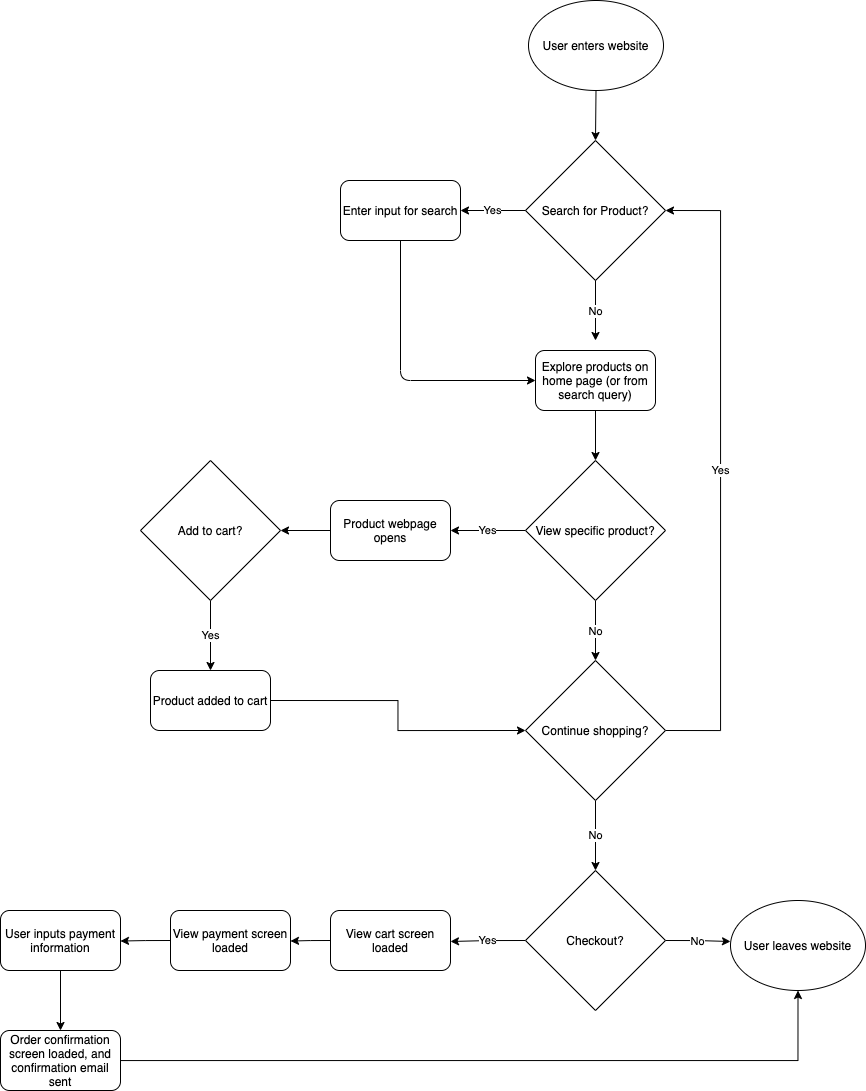

The diagram above was exported from draw.io. Its source (the exported page's mxGraphModel, read from the mxfile embedded in the PNG):
<mxGraphModel dx="2271" dy="693" grid="1" gridSize="10" guides="1" tooltips="1" connect="1" arrows="1" fold="1" page="1" pageScale="1" pageWidth="850" pageHeight="1100" math="0" shadow="0">
  <root>
    <mxCell id="0" />
    <mxCell id="1" parent="0" />
    <mxCell id="2" value="User enters website" style="ellipse;whiteSpace=wrap;html=1;" vertex="1" parent="1">
      <mxGeometry x="358" y="10" width="135" height="90" as="geometry" />
    </mxCell>
    <mxCell id="3" value="Search for Product?" style="rhombus;whiteSpace=wrap;html=1;" vertex="1" parent="1">
      <mxGeometry x="355" y="150" width="140" height="140" as="geometry" />
    </mxCell>
    <mxCell id="XBnYU7Sc60n8SrOdd0Q5-4" value="" style="endArrow=classic;html=1;exitX=0.5;exitY=1;exitDx=0;exitDy=0;entryX=0.5;entryY=0;entryDx=0;entryDy=0;" edge="1" parent="1" source="2" target="3">
      <mxGeometry width="50" height="50" relative="1" as="geometry">
        <mxPoint x="470" y="310" as="sourcePoint" />
        <mxPoint x="520" y="260" as="targetPoint" />
      </mxGeometry>
    </mxCell>
    <mxCell id="XBnYU7Sc60n8SrOdd0Q5-5" value="Yes" style="endArrow=classic;html=1;exitX=0;exitY=0.5;exitDx=0;exitDy=0;entryX=1;entryY=0.5;entryDx=0;entryDy=0;" edge="1" parent="1" source="3" target="XBnYU7Sc60n8SrOdd0Q5-6">
      <mxGeometry width="50" height="50" relative="1" as="geometry">
        <mxPoint x="470" y="310" as="sourcePoint" />
        <mxPoint x="300" y="220" as="targetPoint" />
      </mxGeometry>
    </mxCell>
    <mxCell id="XBnYU7Sc60n8SrOdd0Q5-6" value="Enter input for search" style="rounded=1;whiteSpace=wrap;html=1;" vertex="1" parent="1">
      <mxGeometry x="170" y="190" width="120" height="60" as="geometry" />
    </mxCell>
    <mxCell id="XBnYU7Sc60n8SrOdd0Q5-7" value="No" style="endArrow=classic;html=1;exitX=0.5;exitY=1;exitDx=0;exitDy=0;" edge="1" parent="1" source="3">
      <mxGeometry width="50" height="50" relative="1" as="geometry">
        <mxPoint x="510" y="330" as="sourcePoint" />
        <mxPoint x="425" y="350" as="targetPoint" />
      </mxGeometry>
    </mxCell>
    <mxCell id="XBnYU7Sc60n8SrOdd0Q5-8" value="" style="endArrow=classic;html=1;exitX=0.5;exitY=1;exitDx=0;exitDy=0;entryX=0;entryY=0.5;entryDx=0;entryDy=0;" edge="1" parent="1" source="XBnYU7Sc60n8SrOdd0Q5-6" target="XBnYU7Sc60n8SrOdd0Q5-11">
      <mxGeometry width="50" height="50" relative="1" as="geometry">
        <mxPoint x="510" y="320" as="sourcePoint" />
        <mxPoint x="355" y="420" as="targetPoint" />
        <Array as="points">
          <mxPoint x="230" y="390" />
        </Array>
      </mxGeometry>
    </mxCell>
    <mxCell id="XBnYU7Sc60n8SrOdd0Q5-9" value="" style="endArrow=classic;html=1;exitX=0.5;exitY=1;exitDx=0;exitDy=0;" edge="1" parent="1" source="XBnYU7Sc60n8SrOdd0Q5-11" target="XBnYU7Sc60n8SrOdd0Q5-12">
      <mxGeometry width="50" height="50" relative="1" as="geometry">
        <mxPoint x="425" y="510" as="sourcePoint" />
        <mxPoint x="470" y="490" as="targetPoint" />
      </mxGeometry>
    </mxCell>
    <mxCell id="XBnYU7Sc60n8SrOdd0Q5-11" value="&lt;span&gt;Explore products on home page (or from search query)&lt;/span&gt;" style="rounded=1;whiteSpace=wrap;html=1;" vertex="1" parent="1">
      <mxGeometry x="365" y="360" width="120" height="60" as="geometry" />
    </mxCell>
    <mxCell id="XBnYU7Sc60n8SrOdd0Q5-15" value="Yes" style="edgeStyle=orthogonalEdgeStyle;rounded=0;orthogonalLoop=1;jettySize=auto;html=1;exitX=0;exitY=0.5;exitDx=0;exitDy=0;" edge="1" parent="1" source="XBnYU7Sc60n8SrOdd0Q5-12">
      <mxGeometry relative="1" as="geometry">
        <mxPoint x="280" y="540" as="targetPoint" />
      </mxGeometry>
    </mxCell>
    <mxCell id="XBnYU7Sc60n8SrOdd0Q5-17" value="No" style="edgeStyle=orthogonalEdgeStyle;rounded=0;orthogonalLoop=1;jettySize=auto;html=1;exitX=0.5;exitY=1;exitDx=0;exitDy=0;" edge="1" parent="1" source="XBnYU7Sc60n8SrOdd0Q5-12">
      <mxGeometry relative="1" as="geometry">
        <mxPoint x="425" y="670" as="targetPoint" />
      </mxGeometry>
    </mxCell>
    <mxCell id="XBnYU7Sc60n8SrOdd0Q5-12" value="View specific product?" style="rhombus;whiteSpace=wrap;html=1;" vertex="1" parent="1">
      <mxGeometry x="355" y="470" width="140" height="140" as="geometry" />
    </mxCell>
    <mxCell id="XBnYU7Sc60n8SrOdd0Q5-21" style="edgeStyle=orthogonalEdgeStyle;rounded=0;orthogonalLoop=1;jettySize=auto;html=1;exitX=0;exitY=0.5;exitDx=0;exitDy=0;entryX=1;entryY=0.5;entryDx=0;entryDy=0;" edge="1" parent="1" source="XBnYU7Sc60n8SrOdd0Q5-18" target="XBnYU7Sc60n8SrOdd0Q5-20">
      <mxGeometry relative="1" as="geometry" />
    </mxCell>
    <mxCell id="XBnYU7Sc60n8SrOdd0Q5-18" value="Product webpage opens" style="rounded=1;whiteSpace=wrap;html=1;" vertex="1" parent="1">
      <mxGeometry x="160" y="510" width="120" height="60" as="geometry" />
    </mxCell>
    <mxCell id="XBnYU7Sc60n8SrOdd0Q5-22" value="Yes" style="edgeStyle=orthogonalEdgeStyle;rounded=0;orthogonalLoop=1;jettySize=auto;html=1;exitX=0.5;exitY=1;exitDx=0;exitDy=0;" edge="1" parent="1" source="XBnYU7Sc60n8SrOdd0Q5-20">
      <mxGeometry relative="1" as="geometry">
        <mxPoint x="40" y="680" as="targetPoint" />
      </mxGeometry>
    </mxCell>
    <mxCell id="XBnYU7Sc60n8SrOdd0Q5-20" value="Add to cart?" style="rhombus;whiteSpace=wrap;html=1;" vertex="1" parent="1">
      <mxGeometry x="-30" y="470" width="140" height="140" as="geometry" />
    </mxCell>
    <mxCell id="XBnYU7Sc60n8SrOdd0Q5-25" style="edgeStyle=orthogonalEdgeStyle;rounded=0;orthogonalLoop=1;jettySize=auto;html=1;exitX=1;exitY=0.5;exitDx=0;exitDy=0;entryX=0;entryY=0.5;entryDx=0;entryDy=0;" edge="1" parent="1" source="XBnYU7Sc60n8SrOdd0Q5-23" target="XBnYU7Sc60n8SrOdd0Q5-24">
      <mxGeometry relative="1" as="geometry" />
    </mxCell>
    <mxCell id="XBnYU7Sc60n8SrOdd0Q5-23" value="Product added to cart" style="rounded=1;whiteSpace=wrap;html=1;" vertex="1" parent="1">
      <mxGeometry x="-20" y="680" width="120" height="60" as="geometry" />
    </mxCell>
    <mxCell id="XBnYU7Sc60n8SrOdd0Q5-26" value="Yes" style="edgeStyle=orthogonalEdgeStyle;rounded=0;orthogonalLoop=1;jettySize=auto;html=1;exitX=1;exitY=0.5;exitDx=0;exitDy=0;entryX=1;entryY=0.5;entryDx=0;entryDy=0;" edge="1" parent="1" source="XBnYU7Sc60n8SrOdd0Q5-24" target="3">
      <mxGeometry relative="1" as="geometry">
        <mxPoint x="580" y="739.9411764705883" as="targetPoint" />
        <Array as="points">
          <mxPoint x="550" y="740" />
          <mxPoint x="550" y="220" />
        </Array>
      </mxGeometry>
    </mxCell>
    <mxCell id="XBnYU7Sc60n8SrOdd0Q5-27" value="No" style="edgeStyle=orthogonalEdgeStyle;rounded=0;orthogonalLoop=1;jettySize=auto;html=1;" edge="1" parent="1" source="XBnYU7Sc60n8SrOdd0Q5-24">
      <mxGeometry relative="1" as="geometry">
        <mxPoint x="425" y="880" as="targetPoint" />
      </mxGeometry>
    </mxCell>
    <mxCell id="XBnYU7Sc60n8SrOdd0Q5-24" value="Continue shopping?" style="rhombus;whiteSpace=wrap;html=1;" vertex="1" parent="1">
      <mxGeometry x="355" y="670" width="140" height="140" as="geometry" />
    </mxCell>
    <mxCell id="XBnYU7Sc60n8SrOdd0Q5-29" value="Yes" style="edgeStyle=orthogonalEdgeStyle;rounded=0;orthogonalLoop=1;jettySize=auto;html=1;exitX=0;exitY=0.5;exitDx=0;exitDy=0;" edge="1" parent="1" source="XBnYU7Sc60n8SrOdd0Q5-28">
      <mxGeometry relative="1" as="geometry">
        <mxPoint x="280" y="951" as="targetPoint" />
      </mxGeometry>
    </mxCell>
    <mxCell id="XBnYU7Sc60n8SrOdd0Q5-30" value="No" style="edgeStyle=orthogonalEdgeStyle;rounded=0;orthogonalLoop=1;jettySize=auto;html=1;exitX=1;exitY=0.5;exitDx=0;exitDy=0;" edge="1" parent="1" source="XBnYU7Sc60n8SrOdd0Q5-28">
      <mxGeometry relative="1" as="geometry">
        <mxPoint x="560" y="951" as="targetPoint" />
      </mxGeometry>
    </mxCell>
    <mxCell id="XBnYU7Sc60n8SrOdd0Q5-28" value="Checkout?" style="rhombus;whiteSpace=wrap;html=1;" vertex="1" parent="1">
      <mxGeometry x="355" y="880" width="140" height="140" as="geometry" />
    </mxCell>
    <mxCell id="XBnYU7Sc60n8SrOdd0Q5-35" style="edgeStyle=orthogonalEdgeStyle;rounded=0;orthogonalLoop=1;jettySize=auto;html=1;exitX=0;exitY=0.5;exitDx=0;exitDy=0;" edge="1" parent="1" source="XBnYU7Sc60n8SrOdd0Q5-32">
      <mxGeometry relative="1" as="geometry">
        <mxPoint x="120" y="950.5294117647059" as="targetPoint" />
      </mxGeometry>
    </mxCell>
    <mxCell id="XBnYU7Sc60n8SrOdd0Q5-32" value="View cart screen loaded" style="rounded=1;whiteSpace=wrap;html=1;" vertex="1" parent="1">
      <mxGeometry x="160" y="920" width="120" height="60" as="geometry" />
    </mxCell>
    <mxCell id="XBnYU7Sc60n8SrOdd0Q5-34" value="User leaves website" style="ellipse;whiteSpace=wrap;html=1;" vertex="1" parent="1">
      <mxGeometry x="560" y="910" width="135" height="90" as="geometry" />
    </mxCell>
    <mxCell id="XBnYU7Sc60n8SrOdd0Q5-37" style="edgeStyle=orthogonalEdgeStyle;rounded=0;orthogonalLoop=1;jettySize=auto;html=1;exitX=0;exitY=0.5;exitDx=0;exitDy=0;" edge="1" parent="1" source="XBnYU7Sc60n8SrOdd0Q5-36">
      <mxGeometry relative="1" as="geometry">
        <mxPoint x="-50" y="950.5294117647059" as="targetPoint" />
      </mxGeometry>
    </mxCell>
    <mxCell id="XBnYU7Sc60n8SrOdd0Q5-36" value="View payment screen loaded" style="rounded=1;whiteSpace=wrap;html=1;" vertex="1" parent="1">
      <mxGeometry y="920" width="120" height="60" as="geometry" />
    </mxCell>
    <mxCell id="XBnYU7Sc60n8SrOdd0Q5-39" style="edgeStyle=orthogonalEdgeStyle;rounded=0;orthogonalLoop=1;jettySize=auto;html=1;" edge="1" parent="1" source="XBnYU7Sc60n8SrOdd0Q5-38">
      <mxGeometry relative="1" as="geometry">
        <mxPoint x="-110" y="1040" as="targetPoint" />
      </mxGeometry>
    </mxCell>
    <mxCell id="XBnYU7Sc60n8SrOdd0Q5-38" value="User inputs payment information" style="rounded=1;whiteSpace=wrap;html=1;" vertex="1" parent="1">
      <mxGeometry x="-170" y="920" width="120" height="60" as="geometry" />
    </mxCell>
    <mxCell id="XBnYU7Sc60n8SrOdd0Q5-41" style="edgeStyle=orthogonalEdgeStyle;rounded=0;orthogonalLoop=1;jettySize=auto;html=1;entryX=0.5;entryY=1;entryDx=0;entryDy=0;" edge="1" parent="1" source="XBnYU7Sc60n8SrOdd0Q5-40" target="XBnYU7Sc60n8SrOdd0Q5-34">
      <mxGeometry relative="1" as="geometry" />
    </mxCell>
    <mxCell id="XBnYU7Sc60n8SrOdd0Q5-40" value="Order confirmation screen loaded, and confirmation email sent" style="rounded=1;whiteSpace=wrap;html=1;" vertex="1" parent="1">
      <mxGeometry x="-170" y="1040" width="120" height="60" as="geometry" />
    </mxCell>
  </root>
</mxGraphModel>